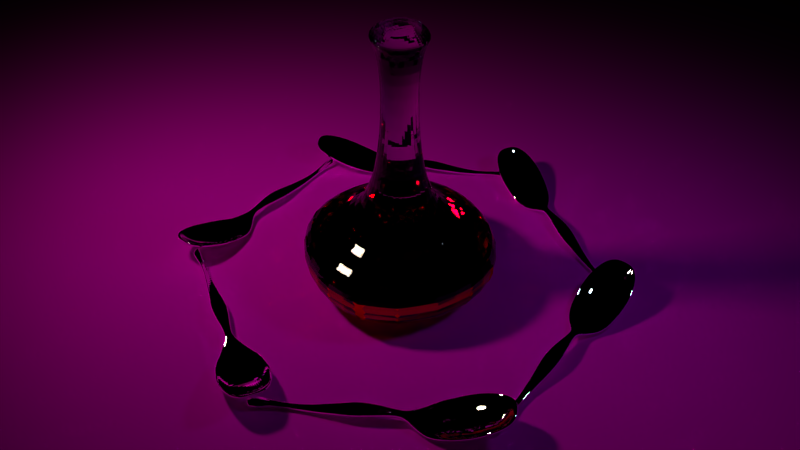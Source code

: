 # Source: spoons.blend  (saved by Blender 2.63.0; exported with 4.5.12 LTS)
import bpy
from mathutils import Matrix  # noqa: F401  (used for matrix-valued properties, if any)

bpy.ops.wm.read_factory_settings(use_empty=True)
scene = bpy.context.scene
scene.name = 'Scene'

# ---- collections
col_collection_1 = bpy.data.collections.new('Collection 1'); scene.collection.children.link(col_collection_1)
col_collection_2 = bpy.data.collections.new('Collection 2'); scene.collection.children.link(col_collection_2)
col_collection_2.hide_render = True
col_collection_2.hide_viewport = True
col_collection_3 = bpy.data.collections.new('Collection 3'); scene.collection.children.link(col_collection_3)
col_collection_3.hide_render = True
col_collection_3.hide_viewport = True
col_collection_4 = bpy.data.collections.new('Collection 4'); scene.collection.children.link(col_collection_4)
col_collection_4.hide_render = True
col_collection_4.hide_viewport = True
col_collection_5 = bpy.data.collections.new('Collection 5'); scene.collection.children.link(col_collection_5)
col_collection_5.hide_render = True
col_collection_5.hide_viewport = True

# ---- images (referenced by path relative to the original .blend; pixels are not part of the script)
import os
ASSET_DIR = os.environ.get("B2B_ASSET_DIR", "")  # directory of the original .blend (textures are referenced by path, not embedded)
HERE = os.path.dirname(os.path.abspath(__file__))  # packed textures are extracted next to this script under _unpacked/

def load_image(name, relpath, width, height, colorspace="sRGB"):
    """Load a texture the original file referenced (path relative to the .blend, or extracted next to this script)."""
    p = next((c for c in (os.path.join(HERE, relpath), os.path.join(ASSET_DIR, relpath)) if relpath and os.path.exists(c)), "")
    if p:
        img = bpy.data.images.load(p, check_existing=True)
        img.name = name
    else:  # same state as the original file: an image datablock whose file is absent (Cycles renders it pink)
        img = bpy.data.images.new(name, width, height)
        img.source = "FILE"
        img.filepath = "//" + (relpath or name)
    img.colorspace_settings.name = colorspace
    return img
img_woodfine0031_19_s_jpg = load_image('WoodFine0031_19_S.jpg', 'Downloads/WoodFine0031_19_S.jpg', 1024, 1024, 'Non-Color')

# ---- materials (node trees are filled in below, after node groups)
mat_dim_light = bpy.data.materials.new('dim-light')
mat_dim_light.alpha_threshold = 0.0
mat_dim_light.roughness = 0.5
mat_dim_light.line_color = (0.0, 0.0, 0.0, 1.0)
mat_material_001 = bpy.data.materials.new('Material.001')
mat_material_001.alpha_threshold = 0.0
mat_material_001.roughness = 0.5
mat_material_001.line_color = (0.0, 0.0, 0.0, 1.0)
mat_spoon = bpy.data.materials.new('spoon')
mat_spoon.alpha_threshold = 0.0
mat_spoon.roughness = 0.5
mat_spoon.line_color = (0.0, 0.0, 0.0, 1.0)
mat_material_002 = bpy.data.materials.new('Material.002')
mat_material_002.alpha_threshold = 0.0
mat_material_002.roughness = 0.5
mat_material_002.line_color = (0.0, 0.0, 0.0, 1.0)
mat_light = bpy.data.materials.new('light')
mat_light.alpha_threshold = 0.0
mat_light.roughness = 0.5
mat_light.line_color = (0.0, 0.0, 0.0, 1.0)
mat_material = bpy.data.materials.new('Material')
mat_material.alpha_threshold = 0.0
mat_material.roughness = 0.5
mat_material.line_color = (0.0, 0.0, 0.0, 1.0)

# ---- material node trees
mat_dim_light.use_nodes = True; mat_dim_light.node_tree.nodes.clear()
_N = mat_dim_light.node_tree.nodes; _L = mat_dim_light.node_tree.links
n0 = _N.new('ShaderNodeOutputMaterial'); n0.name = 'Material Output'; n0.location = (300, 300)
n0.width = 120
n1 = _N.new('ShaderNodeEmission'); n1.name = 'Emission'; n1.location = (100, 300)
n1.width = 150
n1.inputs[0].default_value = (0.5184, 0.6844, 0.8, 1.0)
n1.inputs[1].default_value = 15.0
_L.new(n1.outputs[0], n0.inputs[0])
n0.is_active_output = True
mat_material_001.use_nodes = True; mat_material_001.node_tree.nodes.clear()
_N = mat_material_001.node_tree.nodes; _L = mat_material_001.node_tree.links
n0 = _N.new('ShaderNodeOutputMaterial'); n0.name = 'Material Output'; n0.location = (300, 300)
n0.width = 120
n1 = _N.new('ShaderNodeBsdfAnisotropic'); n1.name = 'Glossy BSDF'; n1.location = (100, 300)
n1.distribution = 'BECKMANN'
n1.inputs[0].default_value = (0.8, 0.0, 0.008781, 1.0)
n1.inputs[1].default_value = 0.0
_L.new(n1.outputs[0], n0.inputs[0])
n0.is_active_output = True
mat_spoon.use_nodes = True; mat_spoon.node_tree.nodes.clear()
_N = mat_spoon.node_tree.nodes; _L = mat_spoon.node_tree.links
n0 = _N.new('ShaderNodeOutputMaterial'); n0.name = 'Material Output'; n0.location = (300, 300)
n0.width = 120
n1 = _N.new('ShaderNodeBsdfAnisotropic'); n1.name = 'Glossy BSDF'; n1.location = (100, 300)
n1.distribution = 'BECKMANN'
n1.inputs[0].default_value = (1.0, 1.0, 1.0, 1.0)
n1.inputs[1].default_value = 0.0
_L.new(n1.outputs[0], n0.inputs[0])
n0.is_active_output = True
mat_material_002.use_nodes = True; mat_material_002.node_tree.nodes.clear()
_N = mat_material_002.node_tree.nodes; _L = mat_material_002.node_tree.links
n0 = _N.new('ShaderNodeOutputMaterial'); n0.name = 'Material Output'; n0.location = (300, 300)
n0.width = 120
n1 = _N.new('ShaderNodeBsdfGlass'); n1.name = 'Glass BSDF'; n1.location = (100, 300)
n1.distribution = 'BECKMANN'
n1.inputs[0].default_value = (0.8, 0.8, 0.8, 1.0)
n1.inputs[2].default_value = 1.45
_L.new(n1.outputs[0], n0.inputs[0])
n0.is_active_output = True
mat_light.use_nodes = True; mat_light.node_tree.nodes.clear()
_N = mat_light.node_tree.nodes; _L = mat_light.node_tree.links
n0 = _N.new('ShaderNodeOutputMaterial'); n0.name = 'Material Output'; n0.location = (300, 300)
n0.width = 120
n1 = _N.new('ShaderNodeEmission'); n1.name = 'Emission'; n1.location = (100, 300)
n1.width = 150
n1.inputs[0].default_value = (0.8, 0.6168, 0.4467, 1.0)
n1.inputs[1].default_value = 100.0
_L.new(n1.outputs[0], n0.inputs[0])
n0.is_active_output = True
mat_material.use_nodes = True; mat_material.node_tree.nodes.clear()
_N = mat_material.node_tree.nodes; _L = mat_material.node_tree.links
n0 = _N.new('ShaderNodeBsdfAnisotropic'); n0.name = 'Glossy BSDF'; n0.location = (94, 403)
n0.distribution = 'BECKMANN'
n0.inputs[1].default_value = 0.9011
n1 = _N.new('ShaderNodeOutputMaterial'); n1.name = 'Material Output'; n1.location = (300, 300)
n1.width = 198
n2 = _N.new('ShaderNodeTexCoord'); n2.name = 'Texture Coordinate'; n2.location = (-300, 300)
n2.width = 150
n3 = _N.new('ShaderNodeTexCoord'); n3.name = 'Texture Coordinate.001'; n3.location = (-300, 131)
n3.width = 150
n4 = _N.new('ShaderNodeTexImage'); n4.name = 'Image Texture.001'; n4.location = (-85, 129)
n4.width = 161
n4.image = img_woodfine0031_19_s_jpg
n5 = _N.new('ShaderNodeTexImage'); n5.name = 'Image Texture'; n5.location = (-85, 298)
n5.width = 182
n5.image = img_woodfine0031_19_s_jpg
n6 = _N.new('ShaderNodeDisplacement'); n6.name = 'Displacement'; n6.location = (0, 0)
n6.inputs[1].default_value = 0.0
n6.inputs[2].default_value = 0.1
_L.new(n5.outputs[0], n0.inputs[0])
_L.new(n2.outputs[0], n5.inputs[0])
_L.new(n0.outputs[0], n1.inputs[0])
_L.new(n3.outputs[0], n4.inputs[0])
_L.new(n4.outputs[0], n6.inputs[0])
_L.new(n6.outputs[0], n1.inputs[2])
n1.is_active_output = True

# ---- world
world_world = bpy.data.worlds.new('World'); scene.world = world_world
world_world.use_nodes = True; world_world.node_tree.nodes.clear()
_N = world_world.node_tree.nodes; _L = world_world.node_tree.links
n0 = _N.new('ShaderNodeOutputWorld'); n0.name = 'World Output'; n0.location = (300, 300)
n0.width = 120
n0.is_active_output = True
world_world.color = (0.1941, 0.4808, 0.8689)
world_world.use_sun_shadow = False
world_world.sun_shadow_jitter_overblur = 0.0
world_world.cycles.sampling_method = 'MANUAL'
world_world.cycles.sample_map_resolution = 256

# ---- cameras
cam_camera_001 = bpy.data.cameras.new('Camera.001')
cam_camera_001.clip_end = 100.0
cam_camera_001.lens = 35.0
cam_camera_001.sensor_width = 32.0
cam_camera_001.sensor_height = 18.0
cam_camera_001.dof.focus_distance = 0.0

# ---- meshes
me_plane_012 = bpy.data.meshes.new('Plane.012')
me_plane_012.from_pydata([(1.0, -1.0, 0.0), (-1.0, -1.0, 0.0), (1.0, 1.0, 0.0), (-1.0, 1.0, 0.0)], [], [(2, 3, 1, 0)])
me_plane_012.materials.append(mat_dim_light)
me_plane_012.use_remesh_preserve_volume = False
me_plane_012.use_remesh_preserve_attributes = False
me_plane_012.use_mirror_vertex_groups = False
me_plane_012.update()
me_cube_002 = bpy.data.meshes.new('Cube.002')
me_cube_002.from_pydata([(-1.647, 3.941e-09, -0.1537), (-1.794, 3.941e-09, -0.01487), (-1.538, 0.6605, -0.1521), (-1.413, 3.941e-09, -0.2642), (-1.538, -0.6605, -0.1521), (-1.674, -0.7175, -0.01487), (-1.674, 0.7175, -0.01487), (-1.323, 0.5718, -0.2575), (-1.323, -0.5718, -0.2575), (-3.941e-09, 1.647, -0.1537), (-3.941e-09, 1.794, -0.01487), (0.6605, 1.538, -0.1521), (-3.941e-09, 1.413, -0.2642), (-0.6605, 1.538, -0.1521), (-0.7175, 1.674, -0.01487), (0.7175, 1.674, -0.01487), (0.5718, 1.323, -0.2575), (-0.5718, 1.323, -0.2575), (1.647, 3.941e-09, -0.1537), (1.794, 3.941e-09, -0.01487), (1.538, -0.6605, -0.1521), (1.413, 3.941e-09, -0.2642), (1.538, 0.6605, -0.1521), (1.674, 0.7175, -0.01487), (1.674, -0.7175, -0.01487), (1.323, -0.5718, -0.2575), (1.323, 0.5718, -0.2575), (-3.941e-09, -1.647, -0.1537), (-3.941e-09, -1.794, -0.01487), (-0.6605, -1.538, -0.1521), (-3.941e-09, -1.413, -0.2642), (0.6605, -1.538, -0.1521), (0.7175, -1.674, -0.01487), (-0.7175, -1.674, -0.01487), (-0.5718, -1.323, -0.2575), (0.5718, -1.323, -0.2575), (-3.941e-09, 3.941e-09, -0.4091), (-0.5672, 3.941e-09, -0.3929), (-3.941e-09, 0.5672, -0.3929), (0.5672, 3.941e-09, -0.3929), (-3.941e-09, -0.5672, -0.3929), (-0.5339, -0.5339, -0.3776), (-0.5339, 0.5339, -0.3776), (0.5339, 0.5339, -0.3776), (0.5339, -0.5339, -0.3776), (-1.913, 3.941e-09, 0.503), (-1.785, 0.7651, 0.503), (-1.921, 3.941e-09, 0.3228), (-1.785, -0.7651, 0.503), (-1.793, 0.7684, 0.3228), (-1.793, -0.7684, 0.3228), (-3.941e-09, 1.913, 0.503), (0.7651, 1.785, 0.503), (-3.941e-09, 1.921, 0.3228), (-0.7651, 1.785, 0.503), (0.7684, 1.793, 0.3228), (-0.7684, 1.793, 0.3228), (1.913, 3.941e-09, 0.503), (1.785, -0.7651, 0.503), (1.921, 3.941e-09, 0.3228), (1.785, 0.7651, 0.503), (1.793, -0.7684, 0.3228), (1.793, 0.7684, 0.3228), (-3.941e-09, -1.913, 0.503), (-0.7651, -1.785, 0.503), (-3.941e-09, -1.921, 0.3228), (0.7651, -1.785, 0.503), (-0.7684, -1.793, 0.3228), (0.7684, -1.793, 0.3228), (-1.315, 1.315, -0.01487), (-1.21, 1.21, -0.1504), (-1.045, 1.045, -0.2508), (-0.9981, 0.51, -0.3323), (-1.062, 3.941e-09, -0.3445), (-0.9981, -0.51, -0.3323), (-1.409, -1.409, 0.3228), (-1.403, -1.403, 0.503), (1.315, 1.315, -0.01487), (1.21, 1.21, -0.1504), (1.045, 1.045, -0.2508), (0.51, 0.9981, -0.3323), (-3.941e-09, 1.062, -0.3445), (-0.51, 0.9981, -0.3323), (1.315, -1.315, -0.01487), (1.21, -1.21, -0.1504), (1.045, -1.045, -0.2508), (0.9981, -0.51, -0.3323), (1.062, 3.941e-09, -0.3445), (0.9981, 0.51, -0.3323), (-0.51, -0.9981, -0.3323), (-3.941e-09, -1.062, -0.3445), (0.51, -0.9981, -0.3323), (-1.409, 1.409, 0.3228), (-1.403, 1.403, 0.503), (-1.315, -1.315, -0.01487), (-1.21, -1.21, -0.1504), (-1.045, -1.045, -0.2508), (1.409, 1.409, 0.3228), (1.403, 1.403, 0.503), (1.409, -1.409, 0.3228), (1.403, -1.403, 0.503), (-1.752, 0.7508, 0.1461), (-1.877, 3.941e-09, 0.1461), (-1.752, -0.7508, 0.1461), (0.7508, 1.752, 0.1461), (-3.941e-09, 1.877, 0.1461), (-0.7508, 1.752, 0.1461), (1.752, -0.7508, 0.1461), (1.877, 3.941e-09, 0.1461), (1.752, 0.7508, 0.1461), (-0.7508, -1.752, 0.1461), (-3.941e-09, -1.877, 0.1461), (0.7508, -1.752, 0.1461), (-0.8651, -0.8651, -0.3077), (-0.8651, 0.8651, -0.3077), (0.8651, 0.8651, -0.3077), (0.8651, -0.8651, -0.3077), (-1.376, 1.376, 0.1461), (-1.376, -1.376, 0.1461), (1.376, 1.376, 0.1461), (1.376, -1.376, 0.1461)], [], [(0, 4, 5, 1), (1, 5, 103, 102), (4, 95, 94, 5), (5, 94, 118, 103), (0, 1, 6, 2), (2, 6, 69, 70), (1, 102, 101, 6), (6, 101, 117, 69), (0, 2, 7, 3), (3, 7, 72, 73), (2, 70, 71, 7), (7, 71, 114, 72), (0, 3, 8, 4), (4, 8, 96, 95), (3, 73, 74, 8), (8, 74, 113, 96), (9, 13, 14, 10), (10, 14, 106, 105), (13, 70, 69, 14), (14, 69, 117, 106), (9, 10, 15, 11), (11, 15, 77, 78), (10, 105, 104, 15), (15, 104, 119, 77), (9, 11, 16, 12), (12, 16, 80, 81), (11, 78, 79, 16), (16, 79, 115, 80), (9, 12, 17, 13), (13, 17, 71, 70), (12, 81, 82, 17), (17, 82, 114, 71), (18, 22, 23, 19), (19, 23, 109, 108), (22, 78, 77, 23), (23, 77, 119, 109), (18, 19, 24, 20), (20, 24, 83, 84), (19, 108, 107, 24), (24, 107, 120, 83), (18, 20, 25, 21), (21, 25, 86, 87), (20, 84, 85, 25), (25, 85, 116, 86), (18, 21, 26, 22), (22, 26, 79, 78), (21, 87, 88, 26), (26, 88, 115, 79), (27, 31, 32, 28), (28, 32, 112, 111), (31, 84, 83, 32), (32, 83, 120, 112), (27, 28, 33, 29), (29, 33, 94, 95), (28, 111, 110, 33), (33, 110, 118, 94), (27, 29, 34, 30), (30, 34, 89, 90), (29, 95, 96, 34), (34, 96, 113, 89), (27, 30, 35, 31), (31, 35, 85, 84), (30, 90, 91, 35), (35, 91, 116, 85), (36, 40, 41, 37), (37, 41, 74, 73), (40, 90, 89, 41), (41, 89, 113, 74), (36, 37, 42, 38), (38, 42, 82, 81), (37, 73, 72, 42), (42, 72, 114, 82), (36, 38, 43, 39), (39, 43, 88, 87), (38, 81, 80, 43), (43, 80, 115, 88), (36, 39, 44, 40), (40, 44, 91, 90), (39, 87, 86, 44), (44, 86, 116, 91), (45, 46, 49, 47), (47, 49, 101, 102), (46, 93, 92, 49), (49, 92, 117, 101), (45, 47, 50, 48), (48, 50, 75, 76), (47, 102, 103, 50), (50, 103, 118, 75), (51, 52, 55, 53), (53, 55, 104, 105), (52, 98, 97, 55), (55, 97, 119, 104), (51, 53, 56, 54), (54, 56, 92, 93), (53, 105, 106, 56), (56, 106, 117, 92), (57, 58, 61, 59), (59, 61, 107, 108), (58, 100, 99, 61), (61, 99, 120, 107), (57, 59, 62, 60), (60, 62, 97, 98), (59, 108, 109, 62), (62, 109, 119, 97), (63, 64, 67, 65), (65, 67, 110, 111), (64, 76, 75, 67), (67, 75, 118, 110), (63, 65, 68, 66), (66, 68, 99, 100), (65, 111, 112, 68), (68, 112, 120, 99)])
me_cube_002.materials.append(mat_material_001)
me_cube_002.use_remesh_preserve_volume = False
me_cube_002.use_remesh_preserve_attributes = False
me_cube_002.use_mirror_vertex_groups = False
me_cube_002.update()
me_plane_001 = bpy.data.meshes.new('Plane.001')
me_plane_001.from_pydata([(-0.6448, 0.5476, -0.3155), (-0.9855, 0.729, -0.2309), (-0.9745, 0.0, -0.3108), (-3.311, 0.0, 0.7102), (-1.408, 0.0, -0.2523), (-1.418, 0.814, -0.08802), (-2.126, 0.8872, 0.1785), (-2.117, 0.0, -0.111), (-2.638, 0.0, 0.1813), (-2.628, 0.7861, 0.3789), (-0.6133, 0.0, -0.3033), (-0.1846, 0.2295, -0.1581), (-0.1754, -0.002249, -0.1582), (0.05921, 0.08335, -0.07278), (0.02701, -0.005566, -0.07067), (0.7955, 0.2402, -0.005548), (0.7403, 0.0, -0.02627), (1.416, 0.2973, -0.04765), (1.218, 0.0, -0.03722), (1.941, 0.223, -0.1402), (1.94, 0.0, -0.1293), (3.019, 0.109, -0.2224), (3.019, 0.000521, -0.2726), (3.87, 0.03696, -0.1733), (3.88, 0.0, -0.1771), (4.556, 0.2763, -0.1379), (4.605, 0.0, -0.1208), (-2.958, 0.6676, 0.4922), (-2.965, -0.001646, 0.3965), (-3.208, 0.4867, 0.5896), (-3.185, -0.002064, 0.5617), (-0.6329, 0.5476, -0.1469), (-0.9364, 0.7297, -0.06917), (-0.9269, 0.0, -0.196), (-3.29, 0.0, 0.7719), (-1.35, 0.0, -0.227), (-1.361, 0.8147, 0.07122), (-2.066, 0.8875, 0.3363), (-2.054, 0.0, -0.05874), (-2.575, 0.0, 0.1853), (-2.567, 0.7864, 0.5369), (-0.6234, 0.0, -0.1839), (-0.2443, 0.2304, 0.0), (-0.2348, 0.0, 0.0), (0.02481, 0.08876, 0.09263), (-0.0163, 0.0, 0.09263), (0.7978, 0.238, 0.1635), (0.7365, 0.0, 0.1635), (1.437, 0.2886, 0.1199), (1.234, 0.0, 0.1199), (1.963, 0.2177, 0.02724), (1.963, 0.0, 0.02724), (3.02, 0.1085, -0.1035), (3.019, 0.0, -0.1035), (3.835, 0.08619, 0.0), (3.845, 0.0, 0.0), (4.6, 0.3634, 3.554e-09), (4.55, 0.0, 0.2723), (4.634, 0.0, 0.03721), (-2.9, 0.6689, 0.6508), (-2.902, 0.0, 0.3969), (-3.15, 0.4891, 0.7484), (-3.126, 0.0, 0.6132), (-3.303, 0.2683, 0.6394), (-3.264, 0.27, 0.7717), (-0.6257, 0.2162, -0.3156), (-0.9788, 0.4224, -0.2756), (-1.412, 0.5484, -0.2345), (-2.12, 0.5859, -0.1401), (-2.634, 0.5694, 0.237), (-0.1791, 0.08917, -0.1582), (0.03971, 0.0295, -0.0715), (0.7621, 0.09466, -0.005538), (1.296, 0.1218, -0.04797), (1.941, 0.0909, -0.1402), (3.019, 0.04329, -0.2105), (4.272, 0.0, -0.1685), (-2.962, 0.4586, 0.4293), (-3.194, 0.1907, 0.5727), (-0.6271, 0.216, -0.1469), (-0.9307, 0.423, -0.1136), (-1.354, 0.5487, -0.1316), (-2.059, 0.586, -0.02251), (-2.571, 0.5695, 0.2777), (-0.2386, 0.09087, 0.0), (-8.433e-05, 0.035, 0.09263), (0.7607, 0.09385, 0.1635), (1.314, 0.1138, 0.1199), (1.963, 0.08587, 0.02724), (3.019, 0.04277, -0.1035), (3.841, 0.03399, 0.0), (4.573, 0.04276, 0.1455), (-2.9, 0.4601, 0.438), (-3.135, 0.1929, 0.6238), (4.213, 0.1566, -0.1479)], [], [(68, 7, 8, 69), (67, 4, 7, 68), (66, 2, 4, 67), (65, 10, 2, 66), (70, 12, 10, 65), (71, 14, 12, 70), (72, 16, 14, 71), (73, 18, 16, 72), (74, 20, 18, 73), (75, 22, 20, 74), (69, 8, 28, 77), (77, 28, 30, 78), (83, 39, 38, 82), (82, 38, 35, 81), (81, 35, 33, 80), (79, 41, 43, 84), (84, 43, 45, 85), (85, 45, 47, 86), (86, 47, 49, 87), (87, 49, 51, 88), (88, 51, 53, 89), (89, 53, 55, 90), (90, 55, 57, 91), (92, 60, 39, 83), (93, 62, 60, 92), (5, 6, 37, 36), (13, 11, 42, 44), (27, 29, 61, 59), (9, 27, 59, 40), (6, 9, 40, 37), (25, 94, 23, 54, 56), (1, 5, 36, 32), (19, 17, 48, 50), (0, 1, 32, 31), (23, 21, 52, 54), (15, 13, 44, 46), (17, 15, 46, 48), (26, 25, 56, 58), (21, 19, 50, 52), (11, 0, 31, 42), (56, 91, 57, 58), (29, 63, 64, 61), (6, 68, 69, 9), (5, 67, 68, 6), (1, 66, 67, 5), (0, 65, 66, 1), (11, 70, 65, 0), (13, 71, 70, 11), (15, 72, 71, 13), (17, 73, 72, 15), (19, 74, 73, 17), (21, 75, 74, 19), (9, 69, 77, 27), (27, 77, 78, 29), (40, 83, 82, 37), (37, 82, 81, 36), (36, 81, 80, 32), (32, 80, 79, 31), (31, 79, 84, 42), (42, 84, 85, 44), (44, 85, 86, 46), (46, 86, 87, 48), (48, 87, 88, 50), (50, 88, 89, 52), (52, 89, 90, 54), (54, 90, 91, 56), (59, 92, 83, 40), (61, 93, 92, 59), (3, 34, 64, 63), (75, 21, 22), (24, 23, 94, 76), (76, 94, 25, 26), (23, 24, 22, 21), (79, 80, 33, 41), (93, 61, 64, 34, 62), (30, 3, 63, 29, 78)])
me_plane_001.materials.append(mat_spoon)
me_plane_001.use_remesh_preserve_volume = False
me_plane_001.use_remesh_preserve_attributes = False
me_plane_001.use_mirror_vertex_groups = False
me_plane_001.update()
me_cube = bpy.data.meshes.new('Cube')
me_cube.from_pydata([(-1.5, -1.5, -1.177), (-1.5, 1.5, -1.177), (1.5, 1.5, -1.177), (1.5, -1.5, -1.177), (-2.044, -2.044, 0.1738), (-2.044, 2.044, 0.1738), (2.044, 2.044, 0.1738), (2.044, -2.044, 0.1738), (-0.3002, -0.3002, 4.026), (-0.3002, 0.3002, 4.026), (0.3002, 0.3002, 4.026), (0.3002, -0.3002, 4.026), (-0.689, -0.689, 4.186), (-0.689, 0.689, 4.186), (0.689, 0.689, 4.186), (0.689, -0.689, 4.186), (-0.2848, -0.2848, 4.467), (-0.2848, 0.2848, 4.467), (0.2848, 0.2848, 4.467), (0.2848, -0.2848, 4.467), (0.4226, -0.4226, 0.447), (0.4226, 0.4226, 0.447), (-0.4226, 0.4226, 0.447), (-0.4226, -0.4226, 0.447), (-2.107, 2.107, -0.6277), (-2.107, -2.107, -0.6277), (2.107, 2.107, -0.6277), (2.107, -2.107, -0.6277)], [], [(25, 24, 1, 0), (24, 26, 2, 1), (26, 27, 3, 2), (27, 25, 0, 3), (0, 1, 2, 3), (21, 20, 7, 6), (15, 12, 8, 11), (23, 22, 5, 4), (22, 21, 6, 5), (20, 23, 4, 7), (18, 19, 15, 14), (12, 13, 9, 8), (13, 14, 10, 9), (14, 15, 11, 10), (19, 18, 17, 16), (19, 16, 12, 15), (16, 17, 13, 12), (17, 18, 14, 13), (10, 11, 20, 21), (8, 9, 22, 23), (9, 10, 21, 22), (11, 8, 23, 20), (4, 5, 24, 25), (5, 6, 26, 24), (6, 7, 27, 26), (7, 4, 25, 27)])
me_cube.materials.append(mat_material_002)
me_cube.use_remesh_preserve_volume = False
me_cube.use_remesh_preserve_attributes = False
me_cube.use_mirror_vertex_groups = False
me_cube.update()
me_plane_003 = bpy.data.meshes.new('Plane.003')
me_plane_003.from_pydata([(1.0, -1.0, 0.0), (-1.0, -1.0, 0.0), (1.0, 1.0, 0.0), (-1.0, 1.0, 0.0)], [], [(2, 3, 1, 0)])
me_plane_003.materials.append(mat_light)
me_plane_003.use_remesh_preserve_volume = False
me_plane_003.use_remesh_preserve_attributes = False
me_plane_003.use_mirror_vertex_groups = False
me_plane_003.update()
me_plane_002 = bpy.data.meshes.new('Plane.002')
me_plane_002.from_pydata([(1.0, -1.0, 0.0), (-1.0, -1.0, 0.0), (1.0, 1.0, 0.0), (-1.0, 1.0, 0.0)], [], [(2, 3, 1, 0)])
me_plane_002.materials.append(mat_material)
me_plane_002.use_remesh_preserve_volume = False
me_plane_002.use_remesh_preserve_attributes = False
me_plane_002.use_mirror_vertex_groups = False
me_plane_002.update()

# ---- objects
ob_dim_light = bpy.data.objects.new('dim light', me_plane_012)
ob_camera = bpy.data.objects.new('Camera', cam_camera_001)
ob_fluid = bpy.data.objects.new('fluid', me_cube_002)
ob_spoon_005 = bpy.data.objects.new('spoon.005', me_plane_001)
ob_spoon_004 = bpy.data.objects.new('spoon.004', me_plane_001)
ob_spoon_003 = bpy.data.objects.new('spoon.003', me_plane_001)
ob_spoon_002 = bpy.data.objects.new('spoon.002', me_plane_001)
ob_spoon_001 = bpy.data.objects.new('spoon.001', me_plane_001)
ob_vial2 = bpy.data.objects.new('vial2', me_cube)
ob_light = bpy.data.objects.new('light', me_plane_003)
ob_ground = bpy.data.objects.new('ground', me_plane_002)
ob_spoon = bpy.data.objects.new('spoon', me_plane_001)

# ---- transforms, parenting, visibility, modifiers, constraints
ob_dim_light.location = (14.17, -7.901, 12.38)
ob_dim_light.rotation_euler = (0.4434, 0.7646, -0.1745)
ob_dim_light.lineart.crease_threshold = 0.0
ob_camera.location = (-4.283, -22.56, 21.7)
ob_camera.rotation_euler = (0.8848, -1.555e-06, -0.385)
ob_camera.scale = (1.0, 1.0, 1.0)
ob_camera.lineart.crease_threshold = 0.0
ob_fluid.location = (4.567, -0.6949, 0.7683)
ob_fluid.scale = (1.746, 1.746, 1.746)
ob_fluid.lineart.crease_threshold = 0.0
_c = ob_fluid.constraints.new('LIMIT_LOCATION'); _c.name = 'Limit Location'
_c.use_min_z = True
_c.min_z = 0.45
ob_spoon_005.location = (8.689, -5.926, 0.3799)
ob_spoon_005.rotation_euler = (2.036e-09, 0.02697, 3.665)
ob_spoon_005.scale = (1.051, 1.0, 1.0)
ob_spoon_005.lineart.crease_threshold = 0.0
_m = ob_spoon_005.modifiers.new('Mirror', 'MIRROR')
_m.use_axis = (False, True, False)
_m.use_clip = True
_m = ob_spoon_005.modifiers.new('Subsurf', 'SUBSURF')
_m.uv_smooth = 'PRESERVE_CORNERS'
_m.levels = 2
_m.render_levels = 3
_m.show_only_control_edges = False
ob_spoon_004.location = (2.13, -6.876, 0.3799)
ob_spoon_004.rotation_euler = (2.036e-09, 0.02697, 2.618)
ob_spoon_004.scale = (1.051, 1.0, 1.0)
ob_spoon_004.lineart.crease_threshold = 0.0
_m = ob_spoon_004.modifiers.new('Mirror', 'MIRROR')
_m.use_axis = (False, True, False)
_m.use_clip = True
_m = ob_spoon_004.modifiers.new('Subsurf', 'SUBSURF')
_m.uv_smooth = 'PRESERVE_CORNERS'
_m.levels = 2
_m.render_levels = 3
_m.show_only_control_edges = False
ob_spoon_003.location = (-1.972, -1.671, 0.3799)
ob_spoon_003.rotation_euler = (2.036e-09, 0.02697, 1.571)
ob_spoon_003.scale = (1.051, 1.0, 1.0)
ob_spoon_003.lineart.crease_threshold = 0.0
_m = ob_spoon_003.modifiers.new('Mirror', 'MIRROR')
_m.use_axis = (False, True, False)
_m.use_clip = True
_m = ob_spoon_003.modifiers.new('Subsurf', 'SUBSURF')
_m.uv_smooth = 'PRESERVE_CORNERS'
_m.levels = 2
_m.render_levels = 3
_m.show_only_control_edges = False
ob_spoon_002.location = (0.4836, 4.484, 0.3799)
ob_spoon_002.rotation_euler = (2.036e-09, 0.02697, 0.5236)
ob_spoon_002.scale = (1.051, 1.0, 1.0)
ob_spoon_002.lineart.crease_threshold = 0.0
_m = ob_spoon_002.modifiers.new('Mirror', 'MIRROR')
_m.use_axis = (False, True, False)
_m.use_clip = True
_m = ob_spoon_002.modifiers.new('Subsurf', 'SUBSURF')
_m.uv_smooth = 'PRESERVE_CORNERS'
_m.levels = 2
_m.render_levels = 3
_m.show_only_control_edges = False
ob_spoon_001.location = (7.042, 5.435, 0.3799)
ob_spoon_001.rotation_euler = (2.036e-09, 0.02697, -0.5236)
ob_spoon_001.scale = (1.051, 1.0, 1.0)
ob_spoon_001.lineart.crease_threshold = 0.0
_m = ob_spoon_001.modifiers.new('Mirror', 'MIRROR')
_m.use_axis = (False, True, False)
_m.use_clip = True
_m = ob_spoon_001.modifiers.new('Subsurf', 'SUBSURF')
_m.uv_smooth = 'PRESERVE_CORNERS'
_m.levels = 2
_m.render_levels = 3
_m.show_only_control_edges = False
ob_vial2.location = (4.567, -0.6949, 2.085)
ob_vial2.scale = (1.794, 1.794, 1.794)
ob_vial2.lineart.crease_threshold = 0.0
_m = ob_vial2.modifiers.new('Subsurf', 'SUBSURF')
_m.uv_smooth = 'PRESERVE_CORNERS'
_m.levels = 2
_m.render_levels = 3
_m.show_only_control_edges = False
_c = ob_vial2.constraints.new('LIMIT_LOCATION'); _c.name = 'Limit Location'
_c.use_min_z = True
_c.min_z = 0.45
ob_light.location = (-5.9, 3.378, 14.38)
ob_light.rotation_euler = (-0.1469, 1.058, -3.206)
ob_light.lineart.crease_threshold = 0.0
ob_ground.location = (4.063, 0.2043, 0.04451)
ob_ground.scale = (33.8, 33.8, 33.8)
ob_ground.lineart.crease_threshold = 0.0
ob_spoon.location = (11.15, 0.2299, 0.3799)
ob_spoon.rotation_euler = (2.036e-09, 0.02697, -1.571)
ob_spoon.scale = (1.051, 1.0, 1.0)
ob_spoon.lineart.crease_threshold = 0.0
_m = ob_spoon.modifiers.new('Mirror', 'MIRROR')
_m.use_axis = (False, True, False)
_m.use_clip = True
_m = ob_spoon.modifiers.new('Subsurf', 'SUBSURF')
_m.uv_smooth = 'PRESERVE_CORNERS'
_m.levels = 2
_m.render_levels = 3
_m.show_only_control_edges = False

# ---- collection membership
col_collection_1.objects.link(ob_dim_light)
col_collection_1.objects.link(ob_camera)
col_collection_1.objects.link(ob_fluid)
col_collection_1.objects.link(ob_spoon_005)
col_collection_1.objects.link(ob_spoon_004)
col_collection_1.objects.link(ob_spoon_003)
col_collection_1.objects.link(ob_spoon_002)
col_collection_1.objects.link(ob_spoon_001)
col_collection_1.objects.link(ob_vial2)
col_collection_1.objects.link(ob_light)
col_collection_1.objects.link(ob_ground)
col_collection_1.objects.link(ob_spoon)
col_collection_2.objects.link(ob_dim_light)
col_collection_2.objects.link(ob_light)
col_collection_2.objects.link(ob_ground)
col_collection_3.objects.link(ob_spoon_005)
col_collection_3.objects.link(ob_spoon_004)
col_collection_3.objects.link(ob_spoon_003)
col_collection_3.objects.link(ob_spoon_002)
col_collection_3.objects.link(ob_spoon_001)
col_collection_3.objects.link(ob_spoon)
col_collection_4.objects.link(ob_fluid)
col_collection_4.objects.link(ob_vial2)
col_collection_5.objects.link(ob_light)
col_collection_5.objects.link(ob_ground)

# ---- scene / render settings (as saved in the file)
scene.camera = ob_camera
scene.frame_start = 1; scene.frame_end = 250; scene.frame_set(1)
scene.render.engine = 'CYCLES'
scene.render.image_settings.color_mode = 'RGB'
scene.render.image_settings.compression = 90
scene.render.dither_intensity = 0.0
scene.render.bake_margin = 2
scene.render.bake_bias = 0.0
scene.cycles.use_denoising = False
scene.cycles.samples = 300
scene.cycles.sampling_pattern = 'TABULATED_SOBOL'
scene.cycles.light_sampling_threshold = 0.0
scene.cycles.use_adaptive_sampling = False
scene.cycles.use_light_tree = False
scene.cycles.caustics_reflective = False
scene.cycles.caustics_refractive = False
scene.cycles.blur_glossy = 0.0
scene.cycles.max_bounces = 8
scene.cycles.diffuse_bounces = 8
scene.cycles.glossy_bounces = 8
scene.cycles.transmission_bounces = 8
scene.cycles.volume_bounces = 1
scene.cycles.pixel_filter_type = 'GAUSSIAN'
scene.cycles.sample_clamp_indirect = 0.0
scene.view_settings.view_transform = 'Standard'
bpy.context.view_layer.update()
